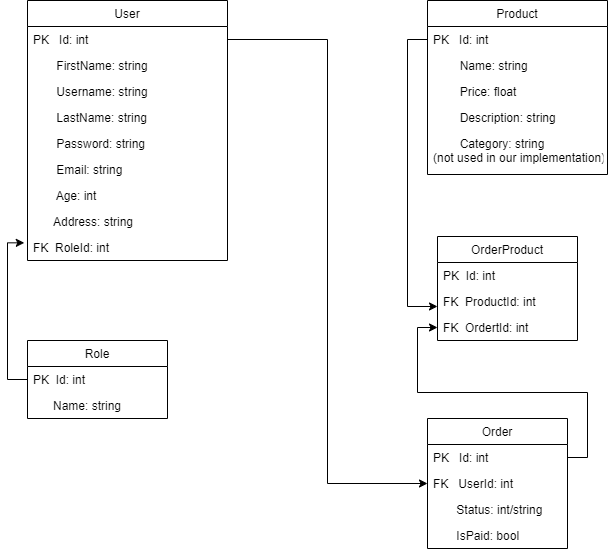

The diagram above was exported from draw.io. Its source (the exported page's mxGraphModel, read from the mxfile embedded in the PNG):
<mxGraphModel dx="1183" dy="662" grid="1" gridSize="10" guides="1" tooltips="1" connect="1" arrows="1" fold="1" page="1" pageScale="1" pageWidth="850" pageHeight="1100" math="0" shadow="0">
  <root>
    <mxCell id="0" />
    <mxCell id="1" parent="0" />
    <mxCell id="XCLZ9uvH880APY0rNGTi-1" value="User" style="swimlane;fontStyle=0;childLayout=stackLayout;horizontal=1;startSize=26;fillColor=none;horizontalStack=0;resizeParent=1;resizeParentMax=0;resizeLast=0;collapsible=1;marginBottom=0;" vertex="1" parent="1">
      <mxGeometry x="60" y="60" width="200" height="260" as="geometry">
        <mxRectangle x="80" y="120" width="60" height="26" as="alternateBounds" />
      </mxGeometry>
    </mxCell>
    <mxCell id="XCLZ9uvH880APY0rNGTi-2" value="PK   Id: int" style="text;strokeColor=none;fillColor=none;align=left;verticalAlign=top;spacingLeft=4;spacingRight=4;overflow=hidden;rotatable=0;points=[[0,0.5],[1,0.5]];portConstraint=eastwest;" vertex="1" parent="XCLZ9uvH880APY0rNGTi-1">
      <mxGeometry y="26" width="200" height="26" as="geometry" />
    </mxCell>
    <mxCell id="XCLZ9uvH880APY0rNGTi-3" value="       FirstName: string" style="text;strokeColor=none;fillColor=none;align=left;verticalAlign=top;spacingLeft=4;spacingRight=4;overflow=hidden;rotatable=0;points=[[0,0.5],[1,0.5]];portConstraint=eastwest;" vertex="1" parent="XCLZ9uvH880APY0rNGTi-1">
      <mxGeometry y="52" width="200" height="26" as="geometry" />
    </mxCell>
    <mxCell id="XCLZ9uvH880APY0rNGTi-6" value="       Username: string" style="text;strokeColor=none;fillColor=none;align=left;verticalAlign=top;spacingLeft=4;spacingRight=4;overflow=hidden;rotatable=0;points=[[0,0.5],[1,0.5]];portConstraint=eastwest;" vertex="1" parent="XCLZ9uvH880APY0rNGTi-1">
      <mxGeometry y="78" width="200" height="26" as="geometry" />
    </mxCell>
    <mxCell id="XCLZ9uvH880APY0rNGTi-5" value="       LastName: string" style="text;strokeColor=none;fillColor=none;align=left;verticalAlign=top;spacingLeft=4;spacingRight=4;overflow=hidden;rotatable=0;points=[[0,0.5],[1,0.5]];portConstraint=eastwest;" vertex="1" parent="XCLZ9uvH880APY0rNGTi-1">
      <mxGeometry y="104" width="200" height="26" as="geometry" />
    </mxCell>
    <mxCell id="XCLZ9uvH880APY0rNGTi-7" value="       Password: string" style="text;strokeColor=none;fillColor=none;align=left;verticalAlign=top;spacingLeft=4;spacingRight=4;overflow=hidden;rotatable=0;points=[[0,0.5],[1,0.5]];portConstraint=eastwest;" vertex="1" parent="XCLZ9uvH880APY0rNGTi-1">
      <mxGeometry y="130" width="200" height="26" as="geometry" />
    </mxCell>
    <mxCell id="XCLZ9uvH880APY0rNGTi-10" value="       Email: string" style="text;strokeColor=none;fillColor=none;align=left;verticalAlign=top;spacingLeft=4;spacingRight=4;overflow=hidden;rotatable=0;points=[[0,0.5],[1,0.5]];portConstraint=eastwest;" vertex="1" parent="XCLZ9uvH880APY0rNGTi-1">
      <mxGeometry y="156" width="200" height="26" as="geometry" />
    </mxCell>
    <mxCell id="XCLZ9uvH880APY0rNGTi-8" value="       Age: int" style="text;strokeColor=none;fillColor=none;align=left;verticalAlign=top;spacingLeft=4;spacingRight=4;overflow=hidden;rotatable=0;points=[[0,0.5],[1,0.5]];portConstraint=eastwest;" vertex="1" parent="XCLZ9uvH880APY0rNGTi-1">
      <mxGeometry y="182" width="200" height="26" as="geometry" />
    </mxCell>
    <mxCell id="XCLZ9uvH880APY0rNGTi-9" value="      Address: string" style="text;strokeColor=none;fillColor=none;align=left;verticalAlign=top;spacingLeft=4;spacingRight=4;overflow=hidden;rotatable=0;points=[[0,0.5],[1,0.5]];portConstraint=eastwest;" vertex="1" parent="XCLZ9uvH880APY0rNGTi-1">
      <mxGeometry y="208" width="200" height="26" as="geometry" />
    </mxCell>
    <mxCell id="XCLZ9uvH880APY0rNGTi-15" value="FK  RoleId: int" style="text;strokeColor=none;fillColor=none;align=left;verticalAlign=top;spacingLeft=4;spacingRight=4;overflow=hidden;rotatable=0;points=[[0,0.5],[1,0.5]];portConstraint=eastwest;" vertex="1" parent="XCLZ9uvH880APY0rNGTi-1">
      <mxGeometry y="234" width="200" height="26" as="geometry" />
    </mxCell>
    <mxCell id="XCLZ9uvH880APY0rNGTi-16" style="edgeStyle=orthogonalEdgeStyle;rounded=0;orthogonalLoop=1;jettySize=auto;html=1;entryX=-0.016;entryY=0.321;entryDx=0;entryDy=0;entryPerimeter=0;" edge="1" parent="1" source="XCLZ9uvH880APY0rNGTi-11" target="XCLZ9uvH880APY0rNGTi-15">
      <mxGeometry relative="1" as="geometry">
        <Array as="points">
          <mxPoint x="40" y="439" />
          <mxPoint x="40" y="302" />
        </Array>
      </mxGeometry>
    </mxCell>
    <mxCell id="XCLZ9uvH880APY0rNGTi-11" value="Role" style="swimlane;fontStyle=0;childLayout=stackLayout;horizontal=1;startSize=26;fillColor=none;horizontalStack=0;resizeParent=1;resizeParentMax=0;resizeLast=0;collapsible=1;marginBottom=0;" vertex="1" parent="1">
      <mxGeometry x="60" y="400" width="140" height="78" as="geometry" />
    </mxCell>
    <mxCell id="XCLZ9uvH880APY0rNGTi-12" value="PK  Id: int" style="text;strokeColor=none;fillColor=none;align=left;verticalAlign=top;spacingLeft=4;spacingRight=4;overflow=hidden;rotatable=0;points=[[0,0.5],[1,0.5]];portConstraint=eastwest;" vertex="1" parent="XCLZ9uvH880APY0rNGTi-11">
      <mxGeometry y="26" width="140" height="26" as="geometry" />
    </mxCell>
    <mxCell id="XCLZ9uvH880APY0rNGTi-13" value="      Name: string" style="text;strokeColor=none;fillColor=none;align=left;verticalAlign=top;spacingLeft=4;spacingRight=4;overflow=hidden;rotatable=0;points=[[0,0.5],[1,0.5]];portConstraint=eastwest;" vertex="1" parent="XCLZ9uvH880APY0rNGTi-11">
      <mxGeometry y="52" width="140" height="26" as="geometry" />
    </mxCell>
    <mxCell id="XCLZ9uvH880APY0rNGTi-40" style="edgeStyle=orthogonalEdgeStyle;rounded=0;orthogonalLoop=1;jettySize=auto;html=1;entryX=0;entryY=0.5;entryDx=0;entryDy=0;" edge="1" parent="1" source="XCLZ9uvH880APY0rNGTi-30" target="XCLZ9uvH880APY0rNGTi-37">
      <mxGeometry relative="1" as="geometry" />
    </mxCell>
    <mxCell id="XCLZ9uvH880APY0rNGTi-41" style="edgeStyle=orthogonalEdgeStyle;rounded=0;orthogonalLoop=1;jettySize=auto;html=1;entryX=0;entryY=0.692;entryDx=0;entryDy=0;entryPerimeter=0;" edge="1" parent="1" source="XCLZ9uvH880APY0rNGTi-18" target="XCLZ9uvH880APY0rNGTi-36">
      <mxGeometry relative="1" as="geometry" />
    </mxCell>
    <mxCell id="XCLZ9uvH880APY0rNGTi-42" style="edgeStyle=orthogonalEdgeStyle;rounded=0;orthogonalLoop=1;jettySize=auto;html=1;entryX=0;entryY=0.5;entryDx=0;entryDy=0;" edge="1" parent="1" source="XCLZ9uvH880APY0rNGTi-2" target="XCLZ9uvH880APY0rNGTi-31">
      <mxGeometry relative="1" as="geometry" />
    </mxCell>
    <mxCell id="XCLZ9uvH880APY0rNGTi-17" value="Product" style="swimlane;fontStyle=0;childLayout=stackLayout;horizontal=1;startSize=26;fillColor=none;horizontalStack=0;resizeParent=1;resizeParentMax=0;resizeLast=0;collapsible=1;marginBottom=0;" vertex="1" parent="1">
      <mxGeometry x="460" y="60" width="180" height="174" as="geometry" />
    </mxCell>
    <mxCell id="XCLZ9uvH880APY0rNGTi-18" value="PK   Id: int" style="text;strokeColor=none;fillColor=none;align=left;verticalAlign=top;spacingLeft=4;spacingRight=4;overflow=hidden;rotatable=0;points=[[0,0.5],[1,0.5]];portConstraint=eastwest;" vertex="1" parent="XCLZ9uvH880APY0rNGTi-17">
      <mxGeometry y="26" width="180" height="26" as="geometry" />
    </mxCell>
    <mxCell id="XCLZ9uvH880APY0rNGTi-19" value="        Name: string" style="text;strokeColor=none;fillColor=none;align=left;verticalAlign=top;spacingLeft=4;spacingRight=4;overflow=hidden;rotatable=0;points=[[0,0.5],[1,0.5]];portConstraint=eastwest;" vertex="1" parent="XCLZ9uvH880APY0rNGTi-17">
      <mxGeometry y="52" width="180" height="26" as="geometry" />
    </mxCell>
    <mxCell id="XCLZ9uvH880APY0rNGTi-20" value="        Price: float " style="text;strokeColor=none;fillColor=none;align=left;verticalAlign=top;spacingLeft=4;spacingRight=4;overflow=hidden;rotatable=0;points=[[0,0.5],[1,0.5]];portConstraint=eastwest;" vertex="1" parent="XCLZ9uvH880APY0rNGTi-17">
      <mxGeometry y="78" width="180" height="26" as="geometry" />
    </mxCell>
    <mxCell id="XCLZ9uvH880APY0rNGTi-21" value="        Description: string " style="text;strokeColor=none;fillColor=none;align=left;verticalAlign=top;spacingLeft=4;spacingRight=4;overflow=hidden;rotatable=0;points=[[0,0.5],[1,0.5]];portConstraint=eastwest;" vertex="1" parent="XCLZ9uvH880APY0rNGTi-17">
      <mxGeometry y="104" width="180" height="26" as="geometry" />
    </mxCell>
    <mxCell id="XCLZ9uvH880APY0rNGTi-23" value="        Category: string&#10;(not used in our implementation)" style="text;strokeColor=none;fillColor=none;align=left;verticalAlign=top;spacingLeft=4;spacingRight=4;overflow=hidden;rotatable=0;points=[[0,0.5],[1,0.5]];portConstraint=eastwest;" vertex="1" parent="XCLZ9uvH880APY0rNGTi-17">
      <mxGeometry y="130" width="180" height="44" as="geometry" />
    </mxCell>
    <mxCell id="XCLZ9uvH880APY0rNGTi-25" value="Order" style="swimlane;fontStyle=0;childLayout=stackLayout;horizontal=1;startSize=26;fillColor=none;horizontalStack=0;resizeParent=1;resizeParentMax=0;resizeLast=0;collapsible=1;marginBottom=0;" vertex="1" parent="1">
      <mxGeometry x="460" y="478" width="140" height="130" as="geometry" />
    </mxCell>
    <mxCell id="XCLZ9uvH880APY0rNGTi-30" value="PK   Id: int" style="text;strokeColor=none;fillColor=none;align=left;verticalAlign=top;spacingLeft=4;spacingRight=4;overflow=hidden;rotatable=0;points=[[0,0.5],[1,0.5]];portConstraint=eastwest;" vertex="1" parent="XCLZ9uvH880APY0rNGTi-25">
      <mxGeometry y="26" width="140" height="26" as="geometry" />
    </mxCell>
    <mxCell id="XCLZ9uvH880APY0rNGTi-31" value="FK   UserId: int" style="text;strokeColor=none;fillColor=none;align=left;verticalAlign=top;spacingLeft=4;spacingRight=4;overflow=hidden;rotatable=0;points=[[0,0.5],[1,0.5]];portConstraint=eastwest;" vertex="1" parent="XCLZ9uvH880APY0rNGTi-25">
      <mxGeometry y="52" width="140" height="26" as="geometry" />
    </mxCell>
    <mxCell id="XCLZ9uvH880APY0rNGTi-38" value="       Status: int/string" style="text;strokeColor=none;fillColor=none;align=left;verticalAlign=top;spacingLeft=4;spacingRight=4;overflow=hidden;rotatable=0;points=[[0,0.5],[1,0.5]];portConstraint=eastwest;" vertex="1" parent="XCLZ9uvH880APY0rNGTi-25">
      <mxGeometry y="78" width="140" height="26" as="geometry" />
    </mxCell>
    <mxCell id="XCLZ9uvH880APY0rNGTi-39" value="       IsPaid: bool" style="text;strokeColor=none;fillColor=none;align=left;verticalAlign=top;spacingLeft=4;spacingRight=4;overflow=hidden;rotatable=0;points=[[0,0.5],[1,0.5]];portConstraint=eastwest;" vertex="1" parent="XCLZ9uvH880APY0rNGTi-25">
      <mxGeometry y="104" width="140" height="26" as="geometry" />
    </mxCell>
    <mxCell id="XCLZ9uvH880APY0rNGTi-32" value="OrderProduct" style="swimlane;fontStyle=0;childLayout=stackLayout;horizontal=1;startSize=26;fillColor=none;horizontalStack=0;resizeParent=1;resizeParentMax=0;resizeLast=0;collapsible=1;marginBottom=0;" vertex="1" parent="1">
      <mxGeometry x="470" y="296" width="140" height="104" as="geometry" />
    </mxCell>
    <mxCell id="XCLZ9uvH880APY0rNGTi-33" value="PK  Id: int" style="text;strokeColor=none;fillColor=none;align=left;verticalAlign=top;spacingLeft=4;spacingRight=4;overflow=hidden;rotatable=0;points=[[0,0.5],[1,0.5]];portConstraint=eastwest;" vertex="1" parent="XCLZ9uvH880APY0rNGTi-32">
      <mxGeometry y="26" width="140" height="26" as="geometry" />
    </mxCell>
    <mxCell id="XCLZ9uvH880APY0rNGTi-36" value="FK  ProductId: int" style="text;strokeColor=none;fillColor=none;align=left;verticalAlign=top;spacingLeft=4;spacingRight=4;overflow=hidden;rotatable=0;points=[[0,0.5],[1,0.5]];portConstraint=eastwest;" vertex="1" parent="XCLZ9uvH880APY0rNGTi-32">
      <mxGeometry y="52" width="140" height="26" as="geometry" />
    </mxCell>
    <mxCell id="XCLZ9uvH880APY0rNGTi-37" value="FK  OrdertId: int" style="text;strokeColor=none;fillColor=none;align=left;verticalAlign=top;spacingLeft=4;spacingRight=4;overflow=hidden;rotatable=0;points=[[0,0.5],[1,0.5]];portConstraint=eastwest;" vertex="1" parent="XCLZ9uvH880APY0rNGTi-32">
      <mxGeometry y="78" width="140" height="26" as="geometry" />
    </mxCell>
  </root>
</mxGraphModel>